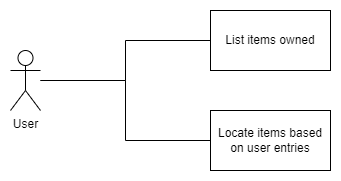

The diagram above was exported from draw.io. Its source (the exported page's mxGraphModel, read from the mxfile embedded in the PNG):
<mxGraphModel dx="1422" dy="702" grid="1" gridSize="10" guides="1" tooltips="1" connect="1" arrows="1" fold="1" page="1" pageScale="1" pageWidth="850" pageHeight="1100" math="0" shadow="0">
  <root>
    <mxCell id="0" />
    <mxCell id="1" parent="0" />
    <mxCell id="lmorgGFEySlVw5VUvf5F-5" style="edgeStyle=orthogonalEdgeStyle;rounded=0;orthogonalLoop=1;jettySize=auto;html=1;entryX=0;entryY=0.5;entryDx=0;entryDy=0;endArrow=none;endFill=0;" edge="1" parent="1" source="lmorgGFEySlVw5VUvf5F-1" target="lmorgGFEySlVw5VUvf5F-2">
      <mxGeometry relative="1" as="geometry" />
    </mxCell>
    <mxCell id="lmorgGFEySlVw5VUvf5F-6" style="edgeStyle=orthogonalEdgeStyle;rounded=0;orthogonalLoop=1;jettySize=auto;html=1;entryX=0;entryY=0.5;entryDx=0;entryDy=0;endArrow=none;endFill=0;" edge="1" parent="1" source="lmorgGFEySlVw5VUvf5F-1" target="lmorgGFEySlVw5VUvf5F-3">
      <mxGeometry relative="1" as="geometry" />
    </mxCell>
    <mxCell id="lmorgGFEySlVw5VUvf5F-1" value="User" style="shape=umlActor;verticalLabelPosition=bottom;verticalAlign=top;html=1;outlineConnect=0;" vertex="1" parent="1">
      <mxGeometry x="180" y="270" width="30" height="60" as="geometry" />
    </mxCell>
    <mxCell id="lmorgGFEySlVw5VUvf5F-2" value="List items owned" style="rounded=0;whiteSpace=wrap;html=1;" vertex="1" parent="1">
      <mxGeometry x="380" y="230" width="120" height="60" as="geometry" />
    </mxCell>
    <mxCell id="lmorgGFEySlVw5VUvf5F-3" value="Locate items based on user entries" style="rounded=0;whiteSpace=wrap;html=1;" vertex="1" parent="1">
      <mxGeometry x="380" y="330" width="120" height="60" as="geometry" />
    </mxCell>
  </root>
</mxGraphModel>